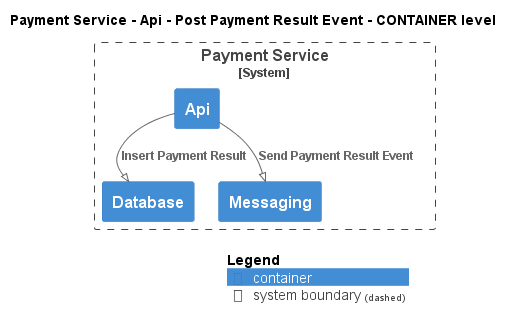

The diagram above was rendered by PlantUML. Its source (embedded in the PNG):
@startuml
!pragma layout smetana
!include ..\..\..\..\..\..\.c4s\C4_Container.puml

AddElementTag("state:new", $bgColor=green, $fontColor=#ffffff, $borderColor=green, $shadowing="False")
AddElementTag("state:changed", $bgColor=orange, $fontColor=#ffffff, $borderColor=orange, $shadowing="False")
AddElementTag("state:removed", $bgColor=red, $fontColor=#ffffff, $borderColor=red, $shadowing="False")

AddRelTag("state:new", $textColor=green, $lineColor=green)
AddRelTag("state:changed", $textColor=orange, $lineColor=orange)
AddRelTag("state:removed", $textColor=red, $lineColor=red)

SHOW_PERSON_PORTRAIT()
LAYOUT_TOP_DOWN()

skinparam linetype polyline

title Payment Service - Api - Post Payment Result Event - CONTAINER level


System_Boundary(ECommercePlatform.SoftwareSystems.PaymentService, "Payment Service") {
    Container(ECommercePlatform.SoftwareSystems.PaymentService.Containers.Api, "Api", "", "")
    Container(ECommercePlatform.SoftwareSystems.PaymentService.Containers.Database, "Database", "", "")
    Container(ECommercePlatform.SoftwareSystems.PaymentService.Containers.Messaging, "Messaging", "", "")
}

Rel(ECommercePlatform.SoftwareSystems.PaymentService.Containers.Api, ECommercePlatform.SoftwareSystems.PaymentService.Containers.Database, "Insert Payment Result")
Rel(ECommercePlatform.SoftwareSystems.PaymentService.Containers.Api, ECommercePlatform.SoftwareSystems.PaymentService.Containers.Messaging, "Send Payment Result Event")


SHOW_LEGEND()
@enduml